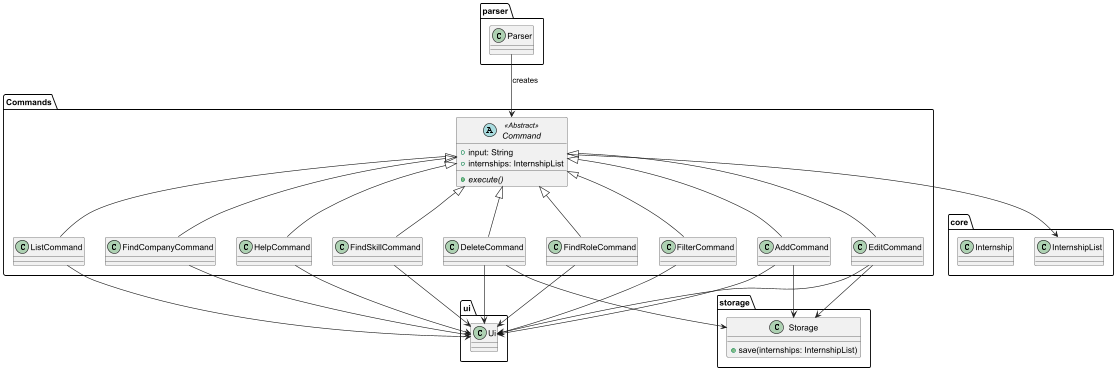

The diagram above was rendered by PlantUML. Its source (embedded in the PNG):
@startuml
'https://plantuml.com/sequence-diagram

package "Commands" {
    abstract class Command <<Abstract >> {
        +{abstract} execute()
        +input: String
        +internships: InternshipList
    }

    class AddCommand
    class DeleteCommand
    class EditCommand
    class FindCompanyCommand
    class FindRoleCommand
    class FindSkillCommand
    class HelpCommand
    class ListCommand

    Command <|-- AddCommand
    Command <|-- DeleteCommand
    Command <|-- EditCommand
    Command <|-- FindCompanyCommand
    Command <|-- FindRoleCommand
    Command <|-- FindSkillCommand
    Command <|-- FilterCommand
    Command <|-- HelpCommand
    Command <|-- ListCommand
}

package "core" {
    class InternshipList
    class Internship
}

package "parser" {
    class Parser
}

package "ui" {
    class Ui
}

package "storage" {
    class Storage {
    + save(internships: InternshipList)
    }
}
' External Dependencies
Parser --> Command : creates
Command --> InternshipList
AddCommand --> Storage
DeleteCommand --> Storage
EditCommand --> Storage
AddCommand --> Ui
DeleteCommand --> Ui
EditCommand --> Ui
FindCompanyCommand --> Ui
FindRoleCommand --> Ui
FindSkillCommand --> Ui
FilterCommand --> Ui
HelpCommand --> Ui
ListCommand --> Ui

@enduml